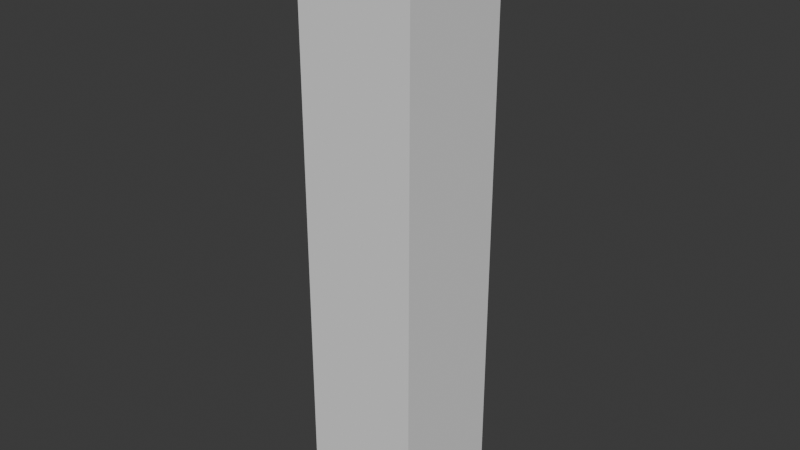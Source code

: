 # Source: SM_Env_Tree_Forest_03.blend  (saved by Blender 4.5.90; exported with 4.5.12 LTS)
import bpy
from mathutils import Matrix  # noqa: F401  (used for matrix-valued properties, if any)

bpy.ops.wm.read_factory_settings(use_empty=True)
scene = bpy.context.scene
scene.name = 'Scene'

# ---- collections
col_sm_env_tree_forest_03 = bpy.data.collections.new('SM_Env_Tree_Forest_03'); scene.collection.children.link(col_sm_env_tree_forest_03)
col_sm_env_tree_forest_03_001 = bpy.data.collections.new('SM_Env_Tree_Forest_03.001'); col_sm_env_tree_forest_03.children.link(col_sm_env_tree_forest_03_001)

# ---- materials (node trees are filled in below, after node groups)
mat_branches_01 = bpy.data.materials.new('Branches_01')
mat_tree_mat_02 = bpy.data.materials.new('Tree_Mat_02')

# ---- material node trees

# ---- world
world_world = bpy.data.worlds.new('World'); scene.world = world_world
world_world.use_nodes = True; world_world.node_tree.nodes.clear()
_N = world_world.node_tree.nodes; _L = world_world.node_tree.links
n0 = _N.new('ShaderNodeOutputWorld'); n0.name = 'World Output'; n0.location = (200, 100)
n1 = _N.new('ShaderNodeBackground'); n1.name = 'Background'; n1.location = (-200, 100)
n1.inputs[0].default_value = (0.05088, 0.05088, 0.05088, 1.0)
_L.new(n1.outputs[0], n0.inputs[0])
n0.is_active_output = True
world_world.color = (0.05088, 0.05088, 0.05088)
world_world.sun_shadow_jitter_overblur = 0.0

# ---- meshes
me_cube = bpy.data.meshes.new('Cube')
me_cube.from_pydata([(-1.0, -1.0, -1.0), (-1.0, -1.0, 1.0), (-1.0, 1.0, -1.0), (-1.0, 1.0, 1.0), (1.0, -1.0, -1.0), (1.0, -1.0, 1.0), (1.0, 1.0, -1.0), (1.0, 1.0, 1.0)], [], [(0, 1, 3, 2), (2, 3, 7, 6), (6, 7, 5, 4), (4, 5, 1, 0), (2, 6, 4, 0), (7, 3, 1, 5)])
_uv = me_cube.uv_layers.new(name='UVMap')
_uv.uv.foreach_set('vector', [0.375, 0.0, 0.625, 0.0, 0.625, 0.25, 0.375, 0.25, 0.375, 0.25, 0.625, 0.25, 0.625, 0.5, 0.375, 0.5, 0.375, 0.5, 0.625, 0.5, 0.625, 0.75, 0.375, 0.75, 0.375, 0.75, 0.625, 0.75, 0.625, 1.0, 0.375, 1.0, 0.125, 0.5, 0.375, 0.5, 0.375, 0.75, 0.125, 0.75, 0.625, 0.5, 0.875, 0.5, 0.875, 0.75, 0.625, 0.75])
me_cube.update()
me_mesh = bpy.data.meshes.new('Mesh')
me_mesh.from_pydata([], [], [])
me_mesh.materials.append(None)
me_mesh.update()
me_mesh_002 = bpy.data.meshes.new('Mesh.002')
me_mesh_002.from_pydata([], [], [])
me_mesh_002.materials.append(None)
me_mesh_002.update()

# ---- objects
ob_collision = bpy.data.objects.new('COLLISION', me_cube)
ob_sm_env_tree_forest_03_branches_lod0 = bpy.data.objects.new('SM_Env_Tree_Forest_03_Branches_LOD0', me_mesh)
ob_sm_env_tree_forest_03_lod0 = bpy.data.objects.new('SM_Env_Tree_Forest_03_LOD0', me_mesh_002)

# ---- transforms, parenting, visibility, modifiers, constraints
ob_collision.location = (0.0, 0.0, 4.24)
ob_collision.scale = (1.0, 1.0, 5.053)
ob_collision.display_type = 'BOUNDS'
ob_collision.display_bounds_type = 'CYLINDER'
ob_sm_env_tree_forest_03_branches_lod0.location = (0.0, 0.0, 0.0)
ob_sm_env_tree_forest_03_branches_lod0.color = (0.8, 0.8, 0.8, 1.0)
ob_sm_env_tree_forest_03_branches_lod0.material_slots[0].link = 'OBJECT'; ob_sm_env_tree_forest_03_branches_lod0.material_slots[0].material = mat_branches_01
ob_sm_env_tree_forest_03_lod0.location = (0.0, 0.0, 0.0)
ob_sm_env_tree_forest_03_lod0.color = (0.8, 0.8, 0.8, 1.0)
ob_sm_env_tree_forest_03_lod0.material_slots[0].link = 'OBJECT'; ob_sm_env_tree_forest_03_lod0.material_slots[0].material = mat_tree_mat_02

# ---- collection membership
col_sm_env_tree_forest_03.objects.link(ob_collision)
col_sm_env_tree_forest_03_001.objects.link(ob_sm_env_tree_forest_03_branches_lod0)
col_sm_env_tree_forest_03_001.objects.link(ob_sm_env_tree_forest_03_lod0)

# ---- scene / render settings (as saved in the file)
scene.frame_start = 1; scene.frame_end = 250; scene.frame_set(1)
scene.render.engine = 'BLENDER_EEVEE_NEXT'
bpy.context.view_layer.update()

# ---- added for rendering (the .blend has no active camera and no usable light): camera, sun
cam_auto = bpy.data.cameras.new('AutoCamera')
cam_auto.lens = 50.0
cam_auto.sensor_width = 36.0
cam_auto.clip_end = 1000.0
ob_auto_camera = bpy.data.objects.new('AutoCamera', cam_auto)
scene.collection.objects.link(ob_auto_camera)
ob_auto_camera.location = (9.70962, -11.6516, 12.0072)
ob_auto_camera.rotation_euler = (1.09748, -7.21219e-08, 0.694738)
scene.camera = ob_auto_camera
light_auto_sun = bpy.data.lights.new('AutoSun', 'SUN')
light_auto_sun.energy = 3.0
light_auto_sun.angle = 0.0523599
ob_auto_sun = bpy.data.objects.new('AutoSun', light_auto_sun)
scene.collection.objects.link(ob_auto_sun)
ob_auto_sun.rotation_euler = (0.872665, 0.174533, 0.523599)
bpy.context.view_layer.update()
